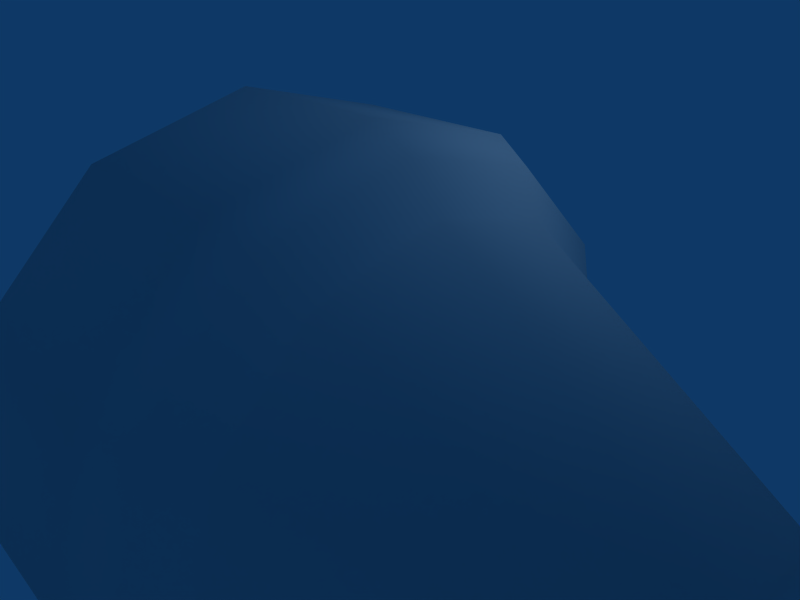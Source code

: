 # Source: laser.blend  (saved by Blender 2.49.2; exported with 4.5.12 LTS)
import bpy
from mathutils import Matrix  # noqa: F401  (used for matrix-valued properties, if any)

bpy.ops.wm.read_factory_settings(use_empty=True)
scene = bpy.context.scene
scene.name = 'Scene'

# ---- collections
col_collection_1 = bpy.data.collections.new('Collection 1'); scene.collection.children.link(col_collection_1)

# ---- world
world_world = bpy.data.worlds.new('World'); scene.world = world_world
world_world.color = (0.05656, 0.2208, 0.4)
world_world.use_sun_shadow = False
world_world.sun_shadow_jitter_overblur = 0.0
world_world.cycles.sampling_method = 'MANUAL'
world_world.cycles.sample_map_resolution = 256

# ---- cameras
cam_camera = bpy.data.cameras.new('Camera')
cam_camera.passepartout_alpha = 0.2
cam_camera.clip_end = 100.0
cam_camera.lens = 35.0
cam_camera.ortho_scale = 7.314
cam_camera.show_passepartout = False
cam_camera.show_safe_areas = True
cam_camera.dof.focus_distance = 0.0
cam_camera.dof.aperture_fstop = 128.0

# ---- lights
light_spot = bpy.data.lights.new('Spot', 'POINT')
light_spot.transmission_factor = 0.0
light_spot.cutoff_distance = 30.0
light_spot.energy = 100.0
light_spot.shadow_buffer_clip_start = 1.001
light_spot.shadow_soft_size = 1.0
light_spot.shadow_maximum_resolution = 0.006
light_spot.use_absolute_resolution = True
light_spot.cycles.use_multiple_importance_sampling = False

# ---- meshes
me_tube = bpy.data.meshes.new('Tube')
me_tube.from_pydata([(-1.477, 1.833, -3.176), (-1.477, 5.364e-07, -3.667), (-1.477, -1.833, -3.176), (-1.477, -3.176, -1.833), (-1.477, -3.667, -7.749e-07), (-1.477, -3.176, 1.833), (-1.477, -1.833, 3.176), (-1.477, -1.132e-06, 3.667), (-1.477, 1.833, 3.176), (-1.477, 3.176, 1.833), (-1.477, 3.667, 2.444e-06), (-1.477, 3.176, -1.833), (0.6367, 1.833, -3.176), (0.6367, 4.172e-06, -3.667), (0.6367, -1.833, -3.176), (0.6367, -3.176, -1.833), (0.6367, -3.667, -5.722e-06), (0.6367, -3.176, 1.833), (0.6367, -1.833, 3.176), (0.6367, -5.782e-06, 3.667), (0.6367, 1.833, 3.176), (0.6367, 3.176, 1.833), (0.6367, 3.667, 6.497e-06), (0.6367, 3.176, -1.833), (1.12, 1.699, -2.943), (1.12, 3.874e-06, -3.398), (1.12, -1.699, -2.943), (1.12, -2.943, -1.699), (1.12, -3.398, -5.305e-06), (1.12, -2.943, 1.699), (1.12, -1.699, 2.943), (1.12, -5.424e-06, 3.398), (1.12, 1.699, 2.943), (1.12, 2.943, 1.699), (1.12, 3.398, 5.96e-06), (1.12, 2.943, -1.699), (1.482, 3.219e-06, -2.897), (1.482, 1.449, -2.509), (1.482, -1.449, -2.509), (1.482, -2.509, -1.449), (1.482, -2.897, -4.59e-06), (1.482, -2.509, 1.449), (1.482, -1.449, 2.509), (1.482, -4.649e-06, 2.897), (1.482, 1.449, 2.509), (1.482, 2.509, 1.449), (1.482, 2.897, 5.007e-06), (1.482, 2.509, -1.449), (4.893, 0.5982, -1.036), (4.893, 1.162e-06, -1.196), (4.893, -0.5982, -1.036), (4.893, -1.036, -0.5982), (4.893, -1.196, -2.056e-06), (4.893, -1.036, 0.5982), (4.893, -0.5982, 1.036), (4.893, -2.086e-06, 1.196), (4.893, 0.5982, 1.036), (4.893, 1.036, 0.5982), (4.893, 1.196, 1.878e-06), (4.893, 1.036, -0.5982)], [], [(0, 12, 13, 1), (1, 13, 14, 2), (2, 14, 15, 3), (3, 15, 16, 4), (4, 16, 17, 5), (5, 17, 18, 6), (6, 18, 19, 7), (7, 19, 20, 8), (8, 20, 21, 9), (9, 21, 22, 10), (10, 22, 23, 11), (12, 0, 11, 23), (13, 12, 24, 25), (14, 13, 25, 26), (15, 14, 26, 27), (16, 15, 27, 28), (17, 16, 28, 29), (18, 17, 29, 30), (19, 18, 30, 31), (20, 19, 31, 32), (21, 20, 32, 33), (22, 21, 33, 34), (23, 22, 34, 35), (12, 23, 35, 24), (25, 24, 37, 36), (26, 25, 36, 38), (27, 26, 38, 39), (28, 27, 39, 40), (29, 28, 40, 41), (30, 29, 41, 42), (31, 30, 42, 43), (32, 31, 43, 44), (33, 32, 44, 45), (34, 33, 45, 46), (35, 34, 46, 47), (24, 35, 47, 37), (36, 37, 48, 49), (38, 36, 49, 50), (39, 38, 50, 51), (40, 39, 51, 52), (41, 40, 52, 53), (42, 41, 53, 54), (43, 42, 54, 55), (44, 43, 55, 56), (45, 44, 56, 57), (46, 45, 57, 58), (47, 46, 58, 59), (37, 47, 59, 48), (48, 59, 58, 57), (48, 57, 56, 49), (49, 56, 55, 50), (50, 55, 54, 51), (51, 54, 53, 52)])
me_tube.polygons.foreach_set('use_smooth', [True] * 53)
_uv = me_tube.uv_layers.new(name='UVTex')
_uv.uv.foreach_set('vector', [0.1747, 0.4898, 0.1747, 0.2714, 0.03717, 0.2714, 0.03717, 0.4898, 0.03717, 0.4898, 0.03717, 0.2714, 0.1747, 0.2714, 0.1747, 0.4898, 0.1747, 0.4898, 0.1747, 0.2714, 0.33, 0.2714, 0.33, 0.4898, 0.33, 0.4898, 0.33, 0.2714, 0.5029, 0.2714, 0.5029, 0.4898, 0.5029, 0.4898, 0.5029, 0.2714, 0.6758, 0.2714, 0.6758, 0.4898, 0.6758, 0.4898, 0.6758, 0.2714, 0.8311, 0.2714, 0.8311, 0.4898, 0.8311, 0.4898, 0.8311, 0.2714, 0.9687, 0.2714, 0.9687, 0.4898, 0.9687, 0.4898, 0.9687, 0.2714, 0.8311, 0.2714, 0.8311, 0.4898, 0.8311, 0.4898, 0.8311, 0.2714, 0.6758, 0.2714, 0.6758, 0.4898, 0.6758, 0.4898, 0.6758, 0.2714, 0.5029, 0.2714, 0.5029, 0.4898, 0.5029, 0.4898, 0.5029, 0.2714, 0.33, 0.2714, 0.33, 0.4898, 0.1747, 0.2714, 0.1747, 0.4898, 0.33, 0.4898, 0.33, 0.2714, 0.03717, 0.2714, 0.1747, 0.2714, 0.1988, 0.2215, 0.07128, 0.2215, 0.1747, 0.2714, 0.03717, 0.2714, 0.07128, 0.2215, 0.1988, 0.2215, 0.33, 0.2714, 0.1747, 0.2714, 0.1988, 0.2215, 0.3427, 0.2215, 0.5029, 0.2714, 0.33, 0.2714, 0.3427, 0.2215, 0.5029, 0.2215, 0.6758, 0.2714, 0.5029, 0.2714, 0.5029, 0.2215, 0.6631, 0.2215, 0.8311, 0.2714, 0.6758, 0.2714, 0.6631, 0.2215, 0.8071, 0.2215, 0.9687, 0.2714, 0.8311, 0.2714, 0.8071, 0.2215, 0.9345, 0.2215, 0.8311, 0.2714, 0.9687, 0.2714, 0.9345, 0.2215, 0.8071, 0.2215, 0.6758, 0.2714, 0.8311, 0.2714, 0.8071, 0.2215, 0.6631, 0.2215, 0.5029, 0.2714, 0.6758, 0.2714, 0.6631, 0.2215, 0.5029, 0.2215, 0.33, 0.2714, 0.5029, 0.2714, 0.5029, 0.2215, 0.3427, 0.2215, 0.1747, 0.2714, 0.33, 0.2714, 0.3427, 0.2215, 0.1988, 0.2215, 0.07128, 0.2215, 0.1988, 0.2215, 0.2436, 0.1841, 0.1349, 0.1841, 0.1988, 0.2215, 0.07128, 0.2215, 0.1349, 0.1841, 0.2436, 0.1841, 0.3427, 0.2215, 0.1988, 0.2215, 0.2436, 0.1841, 0.3663, 0.1841, 0.5029, 0.2215, 0.3427, 0.2215, 0.3663, 0.1841, 0.5029, 0.1841, 0.6631, 0.2215, 0.5029, 0.2215, 0.5029, 0.1841, 0.6395, 0.1841, 0.8071, 0.2215, 0.6631, 0.2215, 0.6395, 0.1841, 0.7622, 0.1841, 0.9345, 0.2215, 0.8071, 0.2215, 0.7622, 0.1841, 0.8709, 0.1841, 0.8071, 0.2215, 0.9345, 0.2215, 0.8709, 0.1841, 0.7622, 0.1841, 0.6631, 0.2215, 0.8071, 0.2215, 0.7622, 0.1841, 0.6395, 0.1841, 0.5029, 0.2215, 0.6631, 0.2215, 0.6395, 0.1841, 0.5029, 0.1841, 0.3427, 0.2215, 0.5029, 0.2215, 0.5029, 0.1841, 0.3663, 0.1841, 0.1988, 0.2215, 0.3427, 0.2215, 0.3663, 0.1841, 0.2436, 0.1841, 0.2663, 0.9796, 0.3896, 0.9796, 0.5262, 0.6634, 0.4752, 0.6634, 0.3896, 0.9796, 0.2663, 0.9796, 0.4752, 0.6634, 0.5262, 0.6634, 0.5055, 0.9796, 0.3896, 0.9796, 0.5262, 0.6634, 0.574, 0.6634, 0.6222, 0.9796, 0.5055, 0.9796, 0.574, 0.6634, 0.6222, 0.6634, 0.739, 0.9796, 0.6222, 0.9796, 0.6222, 0.6634, 0.6704, 0.6634, 0.8549, 0.9796, 0.739, 0.9796, 0.6704, 0.6634, 0.7183, 0.6634, 0.9782, 0.9796, 0.8549, 0.9796, 0.7183, 0.6634, 0.7692, 0.6634, 0.8549, 0.9796, 0.9782, 0.9796, 0.7692, 0.6634, 0.7183, 0.6634, 0.739, 0.9796, 0.8549, 0.9796, 0.7183, 0.6634, 0.6704, 0.6634, 0.6222, 0.9796, 0.739, 0.9796, 0.6704, 0.6634, 0.6222, 0.6634, 0.5055, 0.9796, 0.6222, 0.9796, 0.6222, 0.6634, 0.574, 0.6634, 0.3896, 0.9796, 0.5055, 0.9796, 0.574, 0.6634, 0.5262, 0.6634, 0.3208, 0.7804, 0.3208, 0.8602, 0.2809, 0.9293, 0.2118, 0.9692, 0.3208, 0.7804, 0.2118, 0.9692, 0.132, 0.9692, 0.2809, 0.7113, 0.2809, 0.7113, 0.132, 0.9692, 0.06287, 0.9293, 0.2118, 0.6714, 0.2118, 0.6714, 0.06287, 0.9293, 0.02297, 0.8602, 0.132, 0.6714, 0.132, 0.6714, 0.02297, 0.8602, 0.02297, 0.7804, 0.06287, 0.7113])
me_tube.use_remesh_preserve_volume = False
me_tube.use_remesh_preserve_attributes = False
me_tube.use_mirror_vertex_groups = False
me_tube.update()
arm_armature = bpy.data.armatures.new('Armature')  # bones are not reproduced

# ---- objects
ob_armature = bpy.data.objects.new('Armature', arm_armature)
ob_tube = bpy.data.objects.new('Tube', me_tube)
ob_lamp = bpy.data.objects.new('Lamp', light_spot)
ob_camera = bpy.data.objects.new('Camera', cam_camera)

# ---- transforms, parenting, visibility, modifiers, constraints
ob_armature.location = (0.2605, -1.811, 0.03019)
ob_armature.rotation_euler = (3.423e-08, 1.571, 0.0)
ob_armature.scale = (5.915, 5.915, 5.915)
ob_armature.lock_rotations_4d = False
ob_armature.empty_display_type = 'ARROWS'
ob_armature.show_in_front = True
ob_armature.lineart.crease_threshold = 0.0
ob_tube.location = (1.483, -1.811, 0.0)
ob_tube.lock_rotations_4d = False
ob_tube.empty_display_type = 'ARROWS'
ob_tube.lineart.crease_threshold = 0.0
_vg = ob_tube.vertex_groups.new(name='Bone')
_vg.add([0, 1, 2, 3, 4, 5, 6, 7, 8, 9, 10, 11, 12, 13, 14, 15, 16, 17, 18, 19, 20, 21, 22, 23, 24, 25, 26, 27, 28, 29, 30, 31, 32, 33, 34, 35, 36, 37, 38, 39, 40, 41, 42, 43, 44, 45, 46, 47, 48, 49, 50, 51, 52, 53, 54, 55, 56, 57, 58, 59], 1.0, 'REPLACE')
_m = ob_tube.modifiers.new('Armature', 'ARMATURE')
_m.object = ob_armature
ob_lamp.location = (4.076, 1.005, 5.904)
ob_lamp.rotation_euler = (0.6503, 0.05522, 1.866)
ob_lamp.lock_rotations_4d = False
ob_lamp.empty_display_type = 'ARROWS'
ob_lamp.color = (0.0, 0.0, 0.0, 0.0)
ob_lamp.lineart.crease_threshold = 0.0
ob_camera.location = (7.481, -6.508, 5.344)
ob_camera.rotation_euler = (1.109, 0.01082, 0.8149)
ob_camera.lock_rotations_4d = False
ob_camera.empty_display_type = 'ARROWS'
ob_camera.color = (0.0, 0.0, 0.0, 0.0)
ob_camera.display_type = 'WIRE'
ob_camera.lineart.crease_threshold = 0.0

# ---- collection membership
col_collection_1.objects.link(ob_armature)
col_collection_1.objects.link(ob_tube)
col_collection_1.objects.link(ob_lamp)
col_collection_1.objects.link(ob_camera)

# ---- scene / render settings (as saved in the file)
scene.camera = ob_camera
scene.frame_start = 1; scene.frame_end = 250; scene.frame_set(1)
scene.render.engine = 'BLENDER_EEVEE_NEXT'
scene.render.image_settings.file_format = 'JPEG'
scene.render.image_settings.color_mode = 'RGB'
scene.render.image_settings.compression = 90
scene.render.resolution_x = 800
scene.render.resolution_y = 600
scene.render.pixel_aspect_x = 100.0
scene.render.pixel_aspect_y = 100.0
scene.render.fps = 25
scene.render.dither_intensity = 0.0
scene.render.use_compositing = False
scene.render.use_sequencer = False
scene.render.bake_margin = 2
scene.render.bake_bias = 0.0
scene.render.use_stamp_time = False
scene.render.use_stamp_date = False
scene.render.use_stamp_frame = False
scene.render.use_stamp_camera = False
scene.render.use_stamp_scene = False
scene.render.use_stamp_filename = False
scene.render.use_stamp_render_time = False
scene.render.stamp_font_size = 0
scene.cycles.use_denoising = False
scene.cycles.samples = 10
scene.cycles.sampling_pattern = 'TABULATED_SOBOL'
scene.cycles.light_sampling_threshold = 0.0
scene.cycles.use_adaptive_sampling = False
scene.cycles.use_light_tree = False
scene.cycles.blur_glossy = 0.0
scene.cycles.volume_bounces = 1
scene.cycles.pixel_filter_type = 'GAUSSIAN'
scene.cycles.sample_clamp_indirect = 0.0
scene.view_settings.view_transform = 'Raw'
bpy.context.view_layer.update()
